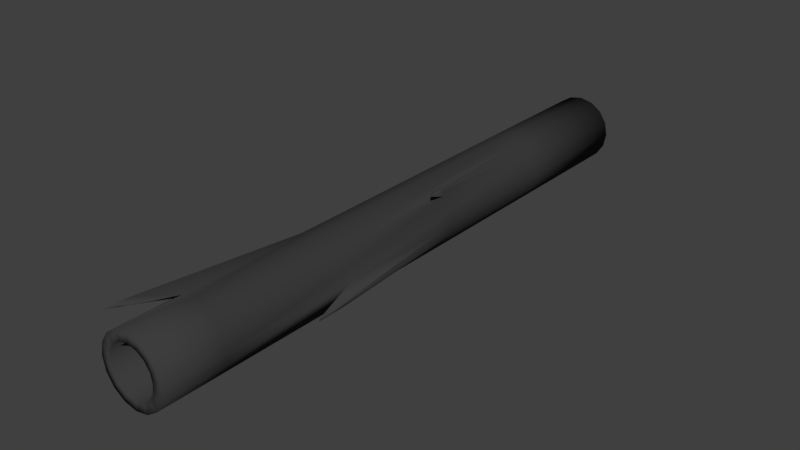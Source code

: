 # Source: TentacleSegment.blend  (saved by Blender 4.1.24; exported with 4.5.12 LTS)
import bpy
from mathutils import Matrix  # noqa: F401  (used for matrix-valued properties, if any)

bpy.ops.wm.read_factory_settings(use_empty=True)
scene = bpy.context.scene
scene.name = 'Scene'

# ---- collections
col_collection_1 = bpy.data.collections.new('Collection 1'); scene.collection.children.link(col_collection_1)

# ---- materials (node trees are filled in below, after node groups)
mat_black = bpy.data.materials.new('Black')
mat_black.alpha_threshold = 0.0
mat_black.diffuse_color = (0.04696, 0.04696, 0.04696, 1.0)
mat_black.roughness = 0.5
mat_black.line_color = (0.0, 0.0, 0.0, 1.0)

# ---- material node trees

# ---- world
world_world = bpy.data.worlds.new('World'); scene.world = world_world
world_world.color = (0.05088, 0.05088, 0.05088)
world_world.use_sun_shadow = False
world_world.sun_shadow_jitter_overblur = 0.0
world_world.cycles.sampling_method = 'MANUAL'

# ---- meshes
me_cylinder = bpy.data.meshes.new('Cylinder')
me_cylinder.from_pydata([(-0.0006515, 0.07031, -0.7204), (-0.0006515, 0.07031, 0.3629), (0.0254, 0.06513, -0.7204), (0.0254, 0.06513, 0.3629), (0.04748, 0.05038, -0.7204), (0.04748, 0.05038, 0.3629), (0.06224, 0.02829, -0.7204), (0.06224, 0.02829, 0.3629), (0.06742, 0.002241, -0.7204), (0.06742, 0.002241, 0.3629), (0.06224, -0.02381, -0.7204), (0.06224, -0.02381, 0.3629), (0.04748, -0.04589, -0.7204), (0.04748, -0.04589, 0.3629), (0.0254, -0.06065, -0.7204), (0.0254, -0.06065, 0.3629), (-0.0006515, -0.06583, -0.7204), (-0.0006515, -0.06583, 0.3629), (-0.0267, -0.06065, -0.7204), (-0.0267, -0.06065, 0.3629), (-0.04879, -0.04589, -0.7204), (-0.04879, -0.04589, 0.3629), (-0.06354, -0.02381, -0.7204), (-0.06354, -0.02381, 0.3629), (-0.06872, 0.002241, -0.7204), (-0.06872, 0.002241, 0.3629), (-0.06354, 0.02829, -0.7204), (-0.06354, 0.02829, 0.3629), (-0.04879, 0.05038, -0.7204), (-0.04879, 0.05038, 0.3629), (-0.0267, 0.06513, -0.7204), (-0.0267, 0.06513, 0.3629), (0.01776, 0.04669, 0.3629), (-0.0006515, 0.05036, 0.3629), (0.03337, 0.03626, 0.3629), (0.0438, 0.02065, 0.3629), (0.04746, 0.002241, 0.3629), (0.0438, -0.01617, 0.3629), (0.03337, -0.03178, 0.3629), (0.01776, -0.04221, 0.3629), (-0.0006515, -0.04588, 0.3629), (-0.01906, -0.04221, 0.3629), (-0.03467, -0.03178, 0.3629), (-0.04511, -0.01617, 0.3629), (-0.04877, 0.002241, 0.3629), (-0.04511, 0.02065, 0.3629), (-0.03467, 0.03626, 0.3629), (-0.01906, 0.04669, 0.3629), (0.0254, 0.06513, 0.4846), (-0.0006515, 0.07031, 0.4846), (0.04748, 0.05038, 0.4846), (0.06224, 0.02829, 0.4846), (0.06742, 0.002241, 0.4846), (0.06224, -0.02381, 0.4846), (0.04748, -0.04589, 0.4846), (0.0254, -0.06065, 0.4846), (-0.0006515, -0.06583, 0.4846), (-0.0267, -0.06065, 0.4846), (-0.04879, -0.04589, 0.4846), (-0.06354, -0.02381, 0.4846), (-0.06872, 0.002241, 0.4846), (-0.06354, 0.02829, 0.4846), (-0.04879, 0.05038, 0.4846), (-0.0267, 0.06513, 0.4846), (0.01776, 0.04669, 0.4846), (-0.0006515, 0.05036, 0.4846), (0.03337, 0.03626, 0.4846), (0.0438, 0.02065, 0.4846), (0.04746, 0.002241, 0.4846), (0.0438, -0.01617, 0.4846), (0.03337, -0.03178, 0.4846), (0.01776, -0.04221, 0.4846), (-0.0006515, -0.04588, 0.4846), (-0.01906, -0.04221, 0.4846), (-0.03467, -0.03178, 0.4846), (-0.04511, -0.01617, 0.4846), (-0.04877, 0.002241, 0.4846), (-0.04511, 0.02065, 0.4846), (-0.03467, 0.03626, 0.4846), (-0.01906, 0.04669, 0.4846), (-0.0006515, 0.07031, -0.4496), (-0.0006515, 0.07031, -0.1788), (-0.0006515, 0.07031, 0.09208), (0.0254, 0.06513, 0.09208), (0.0254, 0.06513, -0.1788), (0.0254, 0.06513, -0.4496), (0.04748, 0.05038, 0.09208), (0.04748, 0.05038, -0.1788), (0.04748, 0.05038, -0.4496), (0.06224, 0.02829, 0.09208), (0.06224, 0.02829, -0.1788), (0.06224, 0.02829, -0.4496), (0.06742, 0.002241, 0.09208), (0.06742, 0.002241, -0.1788), (0.06742, 0.002241, -0.4496), (0.06224, -0.02381, 0.09208), (0.06224, -0.02381, -0.1788), (0.06224, -0.02381, -0.4496), (0.04748, -0.04589, 0.09208), (0.04748, -0.04589, -0.1788), (0.04748, -0.04589, -0.4496), (0.0254, -0.06065, 0.09208), (0.0254, -0.06065, -0.1788), (0.0254, -0.06065, -0.4496), (-0.0006515, -0.06583, 0.09208), (-0.0006515, -0.06583, -0.1788), (-0.0006515, -0.06583, -0.4496), (-0.0267, -0.06065, 0.09208), (-0.0267, -0.06065, -0.1788), (-0.0267, -0.06065, -0.4496), (-0.04879, -0.04589, 0.09208), (-0.04879, -0.04589, -0.1788), (-0.04879, -0.04589, -0.4496), (-0.06354, -0.02381, 0.09208), (-0.06354, -0.02381, -0.1788), (-0.06354, -0.02381, -0.4496), (-0.06872, 0.002241, 0.09208), (-0.06872, 0.002241, -0.1788), (-0.06872, 0.002241, -0.4496), (-0.06354, 0.02829, 0.09208), (-0.06354, 0.02829, -0.1788), (-0.06354, 0.02829, -0.4496), (-0.04879, 0.05038, 0.09208), (-0.04879, 0.05038, -0.1788), (-0.04879, 0.05038, -0.4496), (-0.0267, 0.06513, 0.09208), (-0.0267, 0.06513, -0.1788), (-0.0267, 0.06513, -0.4496), (0.08942, -0.01307, 0.1905), (0.08942, -0.01307, 0.1384), (0.08842, -0.01808, 0.1905), (0.08842, -0.01808, 0.1384), (0.05549, 0.0732, -0.1294), (0.05549, 0.0732, -0.1631), (0.05824, 0.07137, -0.1294), (0.05824, 0.07137, -0.1631), (-0.04828, 0.08823, 0.4808), (-0.05168, 0.08595, 0.4808), (-0.05168, 0.08595, 0.4391), (-0.04828, 0.08823, 0.4391), (-0.09641, 0.01911, 0.2303), (-0.09641, 0.01911, 0.1922), (-0.09568, 0.02277, 0.2303), (-0.09568, 0.02277, 0.1922), (-0.02053, -0.08724, 0.1738), (-0.02053, -0.08724, 0.135), (-0.02426, -0.0865, 0.1738), (-0.02426, -0.0865, 0.135)], [], [(82, 1, 3, 83), (83, 3, 5, 86), (86, 5, 7, 89), (89, 7, 9, 92), (92, 9, 11, 95), (95, 11, 13, 98), (98, 13, 15, 101), (101, 15, 17, 104), (104, 17, 19, 107), (107, 19, 21, 110), (110, 21, 23, 113), (113, 23, 25, 116), (116, 25, 27, 119), (119, 27, 29, 122), (31, 29, 62, 63), (31, 125, 139, 136), (125, 31, 1, 82), (0, 2, 4, 6, 8, 10, 12, 14, 16, 18, 20, 22, 24, 26, 28, 30), (32, 33, 47, 46, 45, 44, 43, 42, 41, 40, 39, 38, 37, 36, 35, 34), (13, 11, 53, 54), (41, 42, 74, 73), (40, 41, 73, 72), (21, 19, 57, 58), (39, 40, 72, 71), (3, 1, 49, 48), (29, 27, 61, 62), (11, 9, 52, 53), (38, 39, 71, 70), (37, 38, 70, 69), (19, 17, 56, 57), (36, 37, 69, 68), (27, 25, 60, 61), (9, 7, 51, 52), (35, 36, 68, 67), (58, 57, 73, 74), (63, 62, 78, 79), (51, 50, 66, 67), (56, 55, 71, 72), (48, 49, 65, 64), (61, 60, 76, 77), (54, 53, 69, 70), (59, 58, 74, 75), (49, 63, 79, 65), (52, 51, 67, 68), (57, 56, 72, 73), (62, 61, 77, 78), (50, 48, 64, 66), (55, 54, 70, 71), (60, 59, 75, 76), (53, 52, 68, 69), (42, 43, 75, 74), (5, 3, 48, 50), (23, 21, 58, 59), (43, 44, 76, 75), (44, 45, 77, 76), (15, 13, 54, 55), (1, 31, 63, 49), (45, 46, 78, 77), (33, 32, 64, 65), (7, 5, 50, 51), (25, 23, 59, 60), (46, 47, 79, 78), (32, 34, 66, 64), (47, 33, 65, 79), (17, 15, 55, 56), (34, 35, 67, 66), (30, 127, 80, 0), (127, 126, 81, 80), (126, 125, 82, 81), (28, 124, 127, 30), (124, 123, 126, 127), (123, 122, 125, 126), (26, 121, 124, 28), (121, 120, 123, 124), (120, 119, 122, 123), (24, 118, 121, 26), (118, 117, 120, 121), (119, 120, 143, 142), (22, 115, 118, 24), (115, 114, 117, 118), (114, 113, 116, 117), (20, 112, 115, 22), (112, 111, 114, 115), (111, 110, 113, 114), (18, 109, 112, 20), (109, 108, 111, 112), (108, 107, 110, 111), (16, 106, 109, 18), (106, 105, 108, 109), (104, 107, 146, 144), (14, 103, 106, 16), (103, 102, 105, 106), (102, 101, 104, 105), (12, 100, 103, 14), (100, 99, 102, 103), (99, 98, 101, 102), (10, 97, 100, 12), (97, 96, 99, 100), (96, 95, 98, 99), (8, 94, 97, 10), (94, 93, 96, 97), (95, 96, 131, 130), (6, 91, 94, 8), (91, 90, 93, 94), (90, 89, 92, 93), (4, 88, 91, 6), (88, 87, 90, 91), (87, 86, 89, 90), (2, 85, 88, 4), (85, 84, 132, 133), (84, 83, 86, 87), (0, 80, 85, 2), (80, 81, 84, 85), (81, 82, 83, 84), (129, 128, 130, 131), (96, 93, 129, 131), (92, 95, 130, 128), (93, 92, 128, 129), (133, 132, 134, 135), (84, 87, 134, 132), (87, 88, 135, 134), (88, 85, 133, 135), (138, 137, 136, 139), (29, 31, 136, 137), (122, 29, 137, 138), (125, 122, 138, 139), (141, 140, 142, 143), (120, 117, 141, 143), (117, 116, 140, 141), (116, 119, 142, 140), (145, 144, 146, 147), (105, 104, 144, 145), (107, 108, 147, 146), (108, 105, 145, 147)])
me_cylinder.polygons.foreach_set('use_smooth', [True] * 134)
_uv = me_cylinder.uv_layers.new(name='UVMap')
_uv.uv.foreach_set('vector', [0.3126, 0.6684, 0.3126, 0.7581, 0.2498, 0.7581, 0.2498, 0.6684, 0.2498, 0.6684, 0.2498, 0.7581, 0.1814, 0.7581, 0.1814, 0.6684, 0.1814, 0.6684, 0.1814, 0.7581, 0.118, 0.7581, 0.118, 0.6684, 0.118, 0.6684, 0.118, 0.7581, 0.06899, 0.7581, 0.06899, 0.6684, 0.3241, 0.2692, 0.3241, 0.3589, 0.2749, 0.3589, 0.2749, 0.2692, 0.2749, 0.2692, 0.2749, 0.3589, 0.2113, 0.3589, 0.2113, 0.2692, 0.2113, 0.2692, 0.2113, 0.3589, 0.143, 0.3589, 0.143, 0.2692, 0.143, 0.2692, 0.143, 0.3589, 0.08026, 0.3589, 0.08026, 0.2692, 0.08026, 0.2692, 0.08026, 0.3589, 0.03279, 0.3589, 0.03279, 0.2692, 0.6245, 0.2692, 0.6245, 0.3589, 0.562, 0.3589, 0.562, 0.2692, 0.562, 0.2692, 0.562, 0.3589, 0.4937, 0.3589, 0.4937, 0.2692, 0.4937, 0.2692, 0.4937, 0.3589, 0.4299, 0.3589, 0.4299, 0.2692, 0.4299, 0.2692, 0.4299, 0.3589, 0.3802, 0.3589, 0.3802, 0.2692, 0.8787, 0.2692, 0.8787, 0.3589, 0.8166, 0.3589, 0.8166, 0.2692, 0.7482, 0.3589, 0.8166, 0.3589, 0.8166, 0.3992, 0.7482, 0.3992, 0.6464, 0.8244, 0.697, 0.7512, 0.697, 0.892, 0.6892, 0.9033, 0.7482, 0.2692, 0.7482, 0.3589, 0.6841, 0.3589, 0.6841, 0.2692, 0.3388, 0.6749, 0.3126, 0.6102, 0.3126, 0.5402, 0.3388, 0.4755, 0.3871, 0.426, 0.4503, 0.3992, 0.5187, 0.3992, 0.5818, 0.426, 0.6302, 0.4755, 0.6563, 0.5402, 0.6563, 0.6102, 0.6302, 0.6749, 0.5818, 0.7244, 0.5187, 0.7512, 0.4503, 0.7512, 0.3871, 0.7244, 0.4099, 1.0, 0.3653, 0.9811, 0.3311, 0.9461, 0.3126, 0.9003, 0.3126, 0.8509, 0.3311, 0.8051, 0.3653, 0.7701, 0.4099, 0.7512, 0.4582, 0.7512, 0.5029, 0.7701, 0.5371, 0.8051, 0.5555, 0.8509, 0.5555, 0.9003, 0.5371, 0.9461, 0.5029, 0.9811, 0.4582, 1.0, 0.2113, 0.3589, 0.2749, 0.3589, 0.2749, 0.3992, 0.2113, 0.3992, 0.7923, 0.8821, 0.7923, 0.8326, 0.8317, 0.8326, 0.8317, 0.8821, 0.7923, 0.9276, 0.7923, 0.8821, 0.8317, 0.8821, 0.8317, 0.9276, 0.562, 0.3589, 0.6245, 0.3589, 0.6245, 0.3992, 0.562, 0.3992, 0.871, 0.8456, 0.871, 0.892, 0.8317, 0.892, 0.8317, 0.8456, 0.2498, 0.7581, 0.3126, 0.7581, 0.3126, 0.7984, 0.2498, 0.7984, 0.8166, 0.3589, 0.8787, 0.3589, 0.8787, 0.3992, 0.8166, 0.3992, 0.2749, 0.3589, 0.3241, 0.3589, 0.3241, 0.3992, 0.2749, 0.3992, 0.871, 0.7962, 0.871, 0.8456, 0.8317, 0.8456, 0.8317, 0.7962, 0.871, 0.7512, 0.871, 0.7962, 0.8317, 0.7962, 0.8317, 0.7512, 0.03279, 0.3589, 0.08026, 0.3589, 0.08026, 0.3992, 0.03279, 0.3992, 0.7923, 0.8921, 0.7923, 0.928, 0.7529, 0.928, 0.7529, 0.8921, 0.3802, 0.3589, 0.4299, 0.3589, 0.4299, 0.3992, 0.3802, 0.3992, 0.06899, 0.7581, 0.118, 0.7581, 0.118, 0.7984, 0.06899, 0.7984, 0.7923, 0.8459, 0.7923, 0.8921, 0.7529, 0.8921, 0.7529, 0.8459, 0.794, 0.3992, 0.8623, 0.3992, 0.8523, 0.4508, 0.804, 0.4508, 0.6825, 0.6749, 0.6563, 0.6102, 0.7067, 0.5999, 0.7252, 0.6457, 0.9255, 0.7244, 0.8623, 0.7512, 0.8523, 0.6996, 0.897, 0.6807, 0.9255, 0.426, 0.9738, 0.4755, 0.9311, 0.5047, 0.897, 0.4697, 0.794, 0.7512, 0.7308, 0.7244, 0.7594, 0.6807, 0.804, 0.6996, 0.6563, 0.5402, 0.6825, 0.4755, 0.7252, 0.5047, 0.7067, 0.5505, 1.0, 0.5402, 1.0, 0.6102, 0.9496, 0.5999, 0.9496, 0.5505, 0.7308, 0.426, 0.794, 0.3992, 0.804, 0.4508, 0.7594, 0.4697, 0.7308, 0.7244, 0.6825, 0.6749, 0.7252, 0.6457, 0.7594, 0.6807, 0.9738, 0.6749, 0.9255, 0.7244, 0.897, 0.6807, 0.9311, 0.6457, 0.8623, 0.3992, 0.9255, 0.426, 0.897, 0.4697, 0.8523, 0.4508, 0.6563, 0.6102, 0.6563, 0.5402, 0.7067, 0.5505, 0.7067, 0.5999, 0.8623, 0.7512, 0.794, 0.7512, 0.804, 0.6996, 0.8523, 0.6996, 0.9738, 0.4755, 1.0, 0.5402, 0.9496, 0.5505, 0.9311, 0.5047, 0.6825, 0.4755, 0.7308, 0.426, 0.7594, 0.4697, 0.7252, 0.5047, 1.0, 0.6102, 0.9738, 0.6749, 0.9311, 0.6457, 0.9496, 0.5999, 0.7923, 0.8326, 0.7923, 0.7866, 0.8317, 0.7866, 0.8317, 0.8326, 0.1814, 0.7581, 0.2498, 0.7581, 0.2498, 0.7984, 0.1814, 0.7984, 0.4937, 0.3589, 0.562, 0.3589, 0.562, 0.3992, 0.4937, 0.3992, 0.7923, 0.7866, 0.7923, 0.7512, 0.8317, 0.7512, 0.8317, 0.7866, 0.5555, 0.9621, 0.5555, 0.9265, 0.5949, 0.9265, 0.5949, 0.9621, 0.143, 0.3589, 0.2113, 0.3589, 0.2113, 0.3992, 0.143, 0.3992, 0.6841, 0.3589, 0.7482, 0.3589, 0.7482, 0.3992, 0.6841, 0.3992, 0.5555, 0.9265, 0.5555, 0.8804, 0.5949, 0.8804, 0.5949, 0.9265, 0.5555, 0.7856, 0.5555, 0.7512, 0.5949, 0.7512, 0.5949, 0.7856, 0.118, 0.7581, 0.1814, 0.7581, 0.1814, 0.7984, 0.118, 0.7984, 0.4299, 0.3589, 0.4937, 0.3589, 0.4937, 0.3992, 0.4299, 0.3992, 0.5555, 0.8804, 0.5555, 0.8309, 0.5949, 0.8309, 0.5949, 0.8804, 0.7923, 0.7512, 0.7923, 0.7964, 0.7529, 0.7964, 0.7529, 0.7512, 0.5555, 0.8309, 0.5555, 0.7856, 0.5949, 0.7856, 0.5949, 0.8309, 0.08026, 0.3589, 0.143, 0.3589, 0.143, 0.3992, 0.08026, 0.3992, 0.7923, 0.7964, 0.7923, 0.8459, 0.7529, 0.8459, 0.7529, 0.7964, 0.7482, 0.0, 0.7482, 0.08972, 0.6841, 0.08972, 0.6841, 0.0, 0.7482, 0.08972, 0.7482, 0.1794, 0.6841, 0.1794, 0.6841, 0.08972, 0.7482, 0.1794, 0.7482, 0.2692, 0.6841, 0.2692, 0.6841, 0.1794, 0.8166, 0.0, 0.8166, 0.08972, 0.7482, 0.08972, 0.7482, 0.0, 0.8166, 0.08972, 0.8166, 0.1794, 0.7482, 0.1794, 0.7482, 0.08972, 0.8166, 0.1794, 0.8166, 0.2692, 0.7482, 0.2692, 0.7482, 0.1794, 0.8787, 0.0, 0.8787, 0.08972, 0.8166, 0.08972, 0.8166, 0.0, 0.8787, 0.08972, 0.8787, 0.1794, 0.8166, 0.1794, 0.8166, 0.08972, 0.8787, 0.1794, 0.8787, 0.2692, 0.8166, 0.2692, 0.8166, 0.1794, 0.4299, 0.0, 0.4299, 0.08972, 0.3802, 0.08972, 0.3802, 1.751e-08, 0.4299, 0.08972, 0.4299, 0.1794, 0.3802, 0.1794, 0.3802, 0.08972, 0.8787, 0.2692, 0.8787, 0.1794, 0.9566, 0.3023, 0.9566, 0.315, 0.4937, 0.0, 0.4937, 0.08972, 0.4299, 0.08972, 0.4299, 0.0, 0.4937, 0.08972, 0.4937, 0.1794, 0.4299, 0.1794, 0.4299, 0.08972, 0.4937, 0.1794, 0.4937, 0.2692, 0.4299, 0.2692, 0.4299, 0.1794, 0.562, 0.0, 0.562, 0.08972, 0.4937, 0.08972, 0.4937, 0.0, 0.562, 0.08972, 0.562, 0.1794, 0.4937, 0.1794, 0.4937, 0.08972, 0.562, 0.1794, 0.562, 0.2692, 0.4937, 0.2692, 0.4937, 0.1794, 0.6245, 0.0, 0.6245, 0.08972, 0.562, 0.08972, 0.562, 0.0, 0.6245, 0.08972, 0.6245, 0.1794, 0.562, 0.1794, 0.562, 0.08972, 0.6245, 0.1794, 0.6245, 0.2692, 0.562, 0.2692, 0.562, 0.1794, 0.08026, 0.0, 0.08026, 0.08972, 0.03279, 0.08972, 0.03279, 0.0, 0.08026, 0.08972, 0.08026, 0.1794, 0.03279, 0.1794, 0.03279, 0.08972, 0.2444, 0.7984, 0.2444, 0.8684, 0.1806, 0.8492, 0.1806, 0.8391, 0.143, 1.751e-08, 0.143, 0.08972, 0.08026, 0.08972, 0.08026, 0.0, 0.143, 0.08972, 0.143, 0.1794, 0.08026, 0.1794, 0.08026, 0.08972, 0.143, 0.1794, 0.143, 0.2692, 0.08026, 0.2692, 0.08026, 0.1794, 0.2113, 0.0, 0.2113, 0.08972, 0.143, 0.08972, 0.143, 1.751e-08, 0.2113, 0.08972, 0.2113, 0.1794, 0.143, 0.1794, 0.143, 0.08972, 0.2113, 0.1794, 0.2113, 0.2692, 0.143, 0.2692, 0.143, 0.1794, 0.2749, 0.0, 0.2749, 0.08972, 0.2113, 0.08972, 0.2113, 0.0, 0.2749, 0.08972, 0.2749, 0.1794, 0.2113, 0.1794, 0.2113, 0.08972, 0.2749, 0.1794, 0.2749, 0.2692, 0.2113, 0.2692, 0.2113, 0.1794, 0.3241, 0.0, 0.3241, 0.08972, 0.2749, 0.08972, 0.2749, 0.0, 0.3241, 0.08972, 0.3241, 0.1794, 0.2749, 0.1794, 0.2749, 0.08972, 0.2749, 0.2692, 0.2749, 0.1794, 0.3387, 0.2845, 0.3387, 0.3018, 0.118, 0.3992, 0.118, 0.4889, 0.06899, 0.4889, 0.06899, 0.3992, 0.118, 0.4889, 0.118, 0.5787, 0.06899, 0.5787, 0.06899, 0.4889, 0.118, 0.5787, 0.118, 0.6684, 0.06899, 0.6684, 0.06899, 0.5787, 0.1814, 0.3992, 0.1814, 0.4889, 0.118, 0.4889, 0.118, 0.3992, 0.1814, 0.4889, 0.1814, 0.5787, 0.118, 0.5787, 0.118, 0.4889, 0.1814, 0.5787, 0.1814, 0.6684, 0.118, 0.6684, 0.118, 0.5787, 0.2498, 0.3992, 0.2498, 0.4889, 0.1814, 0.4889, 0.1814, 0.3992, 0.7529, 0.8831, 0.697, 0.8141, 0.746, 0.7512, 0.7529, 0.7598, 0.2498, 0.5787, 0.2498, 0.6684, 0.1814, 0.6684, 0.1814, 0.5787, 0.3126, 0.3992, 0.3126, 0.4889, 0.2498, 0.4889, 0.2498, 0.3992, 0.3126, 0.4889, 0.3126, 0.5787, 0.2498, 0.5787, 0.2498, 0.4889, 0.3126, 0.5787, 0.3126, 0.6684, 0.2498, 0.6684, 0.2498, 0.5787, 0.3482, 0.2845, 0.3482, 0.3018, 0.3387, 0.3018, 0.3387, 0.2845, 0.2749, 0.1794, 0.3241, 0.1794, 0.3482, 0.2845, 0.3387, 0.2845, 0.3072, 0.7984, 0.3072, 0.8684, 0.2444, 0.8399, 0.2444, 0.8264, 0.06899, 0.5787, 0.06899, 0.6684, 1.709e-08, 0.701, 0.0, 0.6837, 0.1977, 0.5839, 0.1977, 0.595, 0.1892, 0.595, 0.1892, 0.5839, 0.2409, 0.8684, 0.2409, 0.9384, 0.1806, 0.931, 0.1806, 0.9223, 0.1367, 0.8761, 0.1806, 0.7984, 0.1806, 0.908, 0.1751, 0.9177, 0.1814, 0.4889, 0.2498, 0.4889, 0.1977, 0.5839, 0.1892, 0.5839, 0.775, 0.3841, 0.775, 0.3979, 0.7645, 0.3979, 0.7645, 0.3841, 0.06837, 0.8812, 0.0, 0.8812, 0.01326, 0.7984, 0.0238, 0.7984, 0.6464, 0.9044, 0.5949, 0.8318, 0.6384, 0.7512, 0.6464, 0.7624, 0.7482, 0.2692, 0.8166, 0.2692, 0.775, 0.3841, 0.7645, 0.3841, 0.3551, 0.3023, 0.3551, 0.315, 0.3482, 0.315, 0.3482, 0.3023, 0.3802, 0.1794, 0.4299, 0.1794, 0.3551, 0.3023, 0.3482, 0.3023, 0.4299, 0.1794, 0.4299, 0.2692, 0.3551, 0.315, 0.3551, 0.3023, 0.1367, 0.8792, 0.06837, 0.8792, 0.09811, 0.7984, 0.1077, 0.7984, 0.0068, 0.2834, 0.0068, 0.2962, 1.709e-08, 0.2962, 0.0, 0.2834, 0.08026, 0.1794, 0.08026, 0.2692, 0.0068, 0.2962, 0.0068, 0.2834, 0.6245, 0.2692, 0.6245, 0.1794, 0.6841, 0.2834, 0.6841, 0.2962, 0.03279, 0.1794, 0.08026, 0.1794, 0.0068, 0.2834, 0.0, 0.2834])
me_cylinder.materials.append(mat_black)
me_cylinder.use_remesh_preserve_volume = False
me_cylinder.use_remesh_preserve_attributes = False
me_cylinder.use_mirror_vertex_groups = False
me_cylinder.update()

# ---- objects
ob_tentaclesecment = bpy.data.objects.new('TentacleSecment', me_cylinder)

# ---- transforms, parenting, visibility, modifiers, constraints
ob_tentaclesecment.location = (0.0, 0.0, 0.0)
ob_tentaclesecment.rotation_euler = (1.571, -0.0, 0.0)
ob_tentaclesecment.lineart.crease_threshold = 0.0

# ---- collection membership
col_collection_1.objects.link(ob_tentaclesecment)

# ---- scene / render settings (as saved in the file)
scene.frame_start = 1; scene.frame_end = 250; scene.frame_set(1)
scene.render.engine = 'CYCLES'
scene.render.resolution_percentage = 50
scene.render.dither_intensity = 0.0
scene.cycles.use_denoising = False
scene.cycles.samples = 128
scene.cycles.sampling_pattern = 'TABULATED_SOBOL'
scene.cycles.use_adaptive_sampling = False
scene.cycles.use_light_tree = False
scene.cycles.blur_glossy = 0.0
scene.cycles.sample_clamp_indirect = 0.0
scene.eevee.ray_tracing_options.trace_max_roughness = 0.0
scene.view_settings.view_transform = 'Standard'
bpy.context.view_layer.update()

# ---- added for rendering (the .blend has no active camera and no usable light): camera, sun
cam_auto = bpy.data.cameras.new('AutoCamera')
cam_auto.lens = 50.0
cam_auto.sensor_width = 36.0
cam_auto.clip_end = 1000.0
ob_auto_camera = bpy.data.objects.new('AutoCamera', cam_auto)
scene.collection.objects.link(ob_auto_camera)
ob_auto_camera.location = (1.13628, -1.24983, 0.912313)
ob_auto_camera.rotation_euler = (1.09748, -7.21219e-08, 0.694738)
scene.camera = ob_auto_camera
light_auto_sun = bpy.data.lights.new('AutoSun', 'SUN')
light_auto_sun.energy = 3.0
light_auto_sun.angle = 0.0523599
ob_auto_sun = bpy.data.objects.new('AutoSun', light_auto_sun)
scene.collection.objects.link(ob_auto_sun)
ob_auto_sun.rotation_euler = (0.872665, 0.174533, 0.523599)
bpy.context.view_layer.update()
